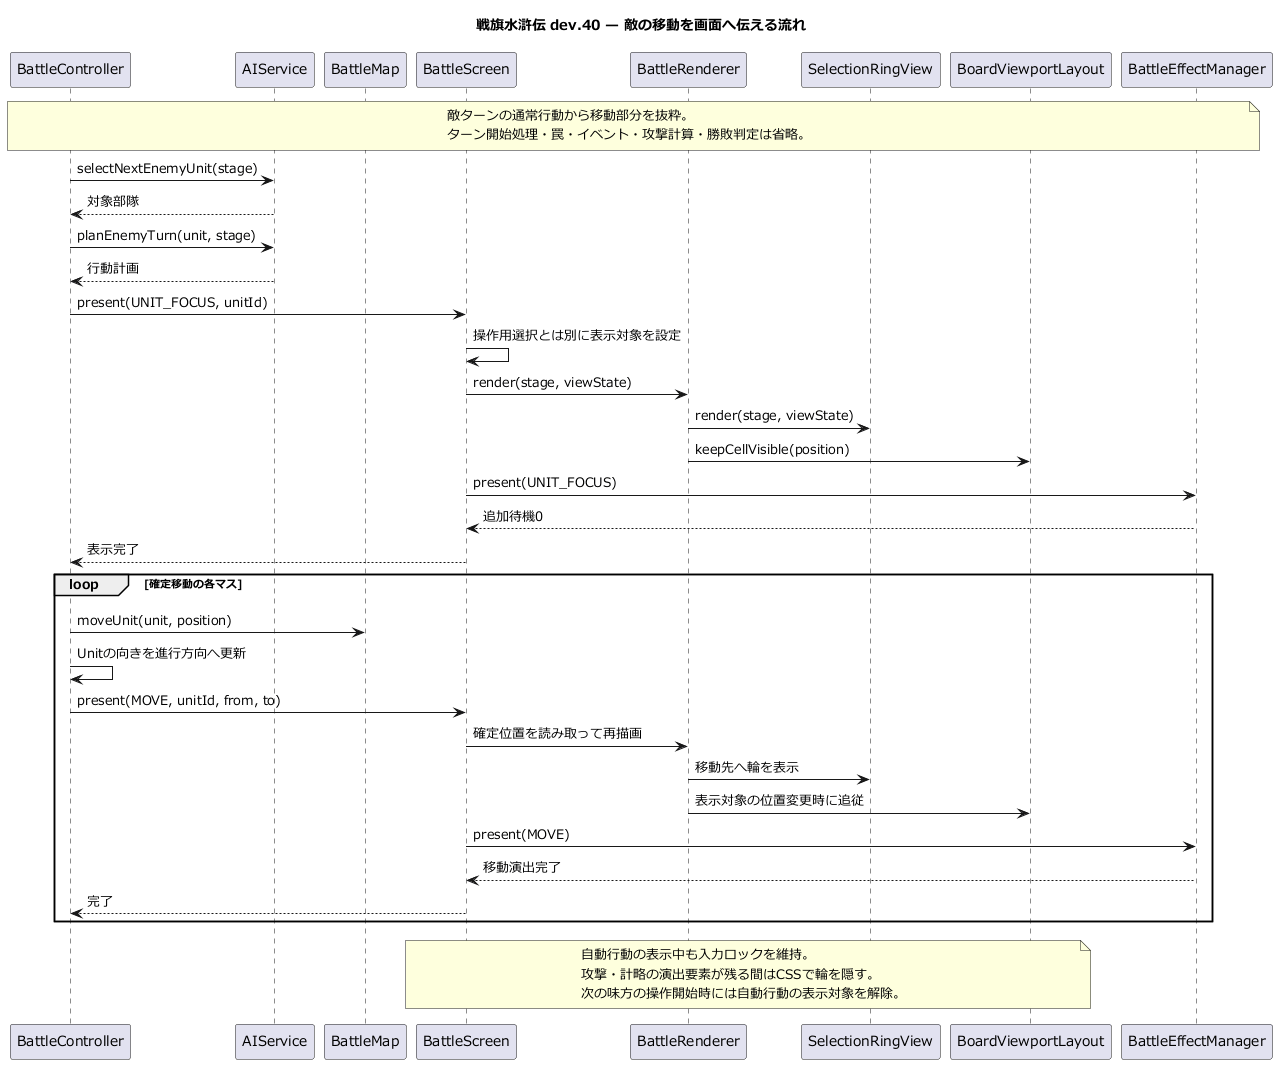

The diagram above was rendered by PlantUML. Its source (embedded in the PNG):
@startuml
skinparam defaultFontName Meiryo
title 戦旗水滸伝 dev.40 — 敵の移動を画面へ伝える流れ
participant BattleController as Controller
participant AIService as AI
participant BattleMap as Map
participant BattleScreen as Screen
participant BattleRenderer as Renderer
participant SelectionRingView as Ring
participant BoardViewportLayout as Viewport
participant BattleEffectManager as Effects

note over Controller,Effects
  敵ターンの通常行動から移動部分を抜粋。
  ターン開始処理・罠・イベント・攻撃計算・勝敗判定は省略。
end note
Controller -> AI : selectNextEnemyUnit(stage)
AI --> Controller : 対象部隊
Controller -> AI : planEnemyTurn(unit, stage)
AI --> Controller : 行動計画
Controller -> Screen : present(UNIT_FOCUS, unitId)
Screen -> Screen : 操作用選択とは別に表示対象を設定
Screen -> Renderer : render(stage, viewState)
Renderer -> Ring : render(stage, viewState)
Renderer -> Viewport : keepCellVisible(position)
Screen -> Effects : present(UNIT_FOCUS)
Effects --> Screen : 追加待機0
Screen --> Controller : 表示完了
loop 確定移動の各マス
  Controller -> Map : moveUnit(unit, position)
  Controller -> Controller : Unitの向きを進行方向へ更新
  Controller -> Screen : present(MOVE, unitId, from, to)
  Screen -> Renderer : 確定位置を読み取って再描画
  Renderer -> Ring : 移動先へ輪を表示
  Renderer -> Viewport : 表示対象の位置変更時に追従
  Screen -> Effects : present(MOVE)
  Effects --> Screen : 移動演出完了
  Screen --> Controller : 完了
end
note over Screen,Viewport
  自動行動の表示中も入力ロックを維持。
  攻撃・計略の演出要素が残る間はCSSで輪を隠す。
  次の味方の操作開始時には自動行動の表示対象を解除。
end note
@enduml